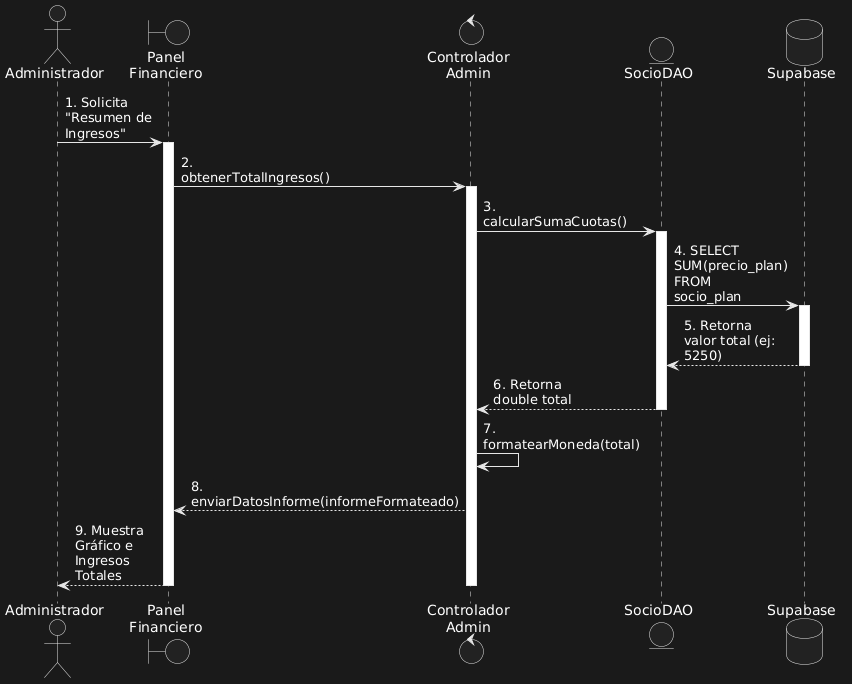

The diagram above was rendered by PlantUML. Its source (embedded in the PNG):
@startuml
skinparam maxMessageSize 100

actor "Administrador" as admin
boundary "Panel\nFinanciero" as vista
control "Controlador\nAdmin" as controlador
entity "SocioDAO" as dao
database "Supabase" as db

' Inicio del proceso
admin -> vista : 1. Solicita "Resumen de Ingresos"
activate vista

vista -> controlador : 2. obtenerTotalIngresos()
activate controlador

' El controlador pide al DAO que haga el cálculo
controlador -> dao : 3. calcularSumaCuotas()
activate dao

' La base de datos hace el trabajo pesado (SUM)
dao -> db : 4. SELECT SUM(precio_plan) FROM socio_plan
activate db
db --> dao : 5. Retorna valor total (ej: 5250)
deactivate db

dao --> controlador : 6. Retorna double total
deactivate dao

' Lógica de negocio: Formatear el resultado
controlador -> controlador : 7. formatearMoneda(total)

' Devolución de la información
controlador --> vista : 8. enviarDatosInforme(informeFormateado)
vista --> admin : 9. Muestra Gráfico e Ingresos Totales

deactivate controlador
deactivate vista
@enduml